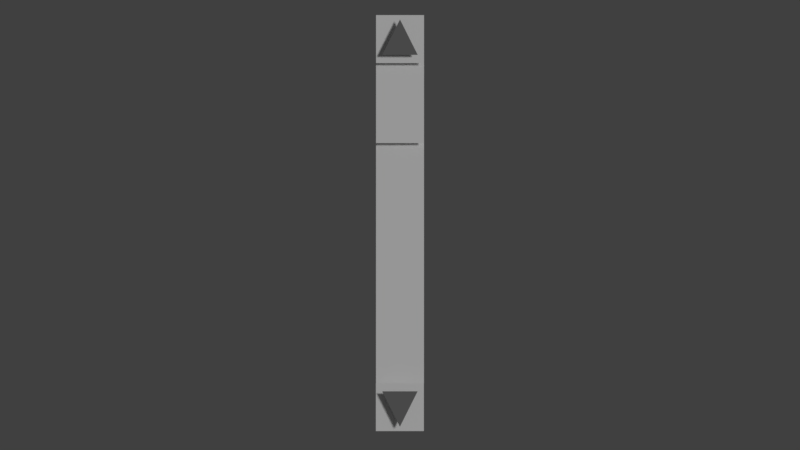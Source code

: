 # Source: lib_gui.blend  (saved by Blender 2.79.1; exported with 4.5.12 LTS)
import bpy
from mathutils import Matrix  # noqa: F401  (used for matrix-valued properties, if any)

bpy.ops.wm.read_factory_settings(use_empty=True)
scene = bpy.context.scene
scene.name = 'widgets'

# ---- collections
col_collection_1 = bpy.data.collections.new('Collection 1'); scene.collection.children.link(col_collection_1)
col_collection_2 = bpy.data.collections.new('Collection 2'); scene.collection.children.link(col_collection_2)
col_collection_2.hide_render = True
col_collection_2.hide_viewport = True
col_collection_3 = bpy.data.collections.new('Collection 3'); scene.collection.children.link(col_collection_3)
col_collection_3.hide_render = True
col_collection_3.hide_viewport = True
col_collection_4 = bpy.data.collections.new('Collection 4'); scene.collection.children.link(col_collection_4)
col_collection_4.hide_render = True
col_collection_4.hide_viewport = True
col_collection_5 = bpy.data.collections.new('Collection 5'); scene.collection.children.link(col_collection_5)
col_collection_5.hide_render = True
col_collection_5.hide_viewport = True
col_collection_6 = bpy.data.collections.new('Collection 6'); scene.collection.children.link(col_collection_6)
col_collection_6.hide_render = True
col_collection_6.hide_viewport = True
col_collection_7 = bpy.data.collections.new('Collection 7'); scene.collection.children.link(col_collection_7)
col_collection_7.hide_render = True
col_collection_7.hide_viewport = True
col_collection_8 = bpy.data.collections.new('Collection 8'); scene.collection.children.link(col_collection_8)
col_collection_8.hide_render = True
col_collection_8.hide_viewport = True
col_collection_9 = bpy.data.collections.new('Collection 9'); scene.collection.children.link(col_collection_9)
col_collection_9.hide_render = True
col_collection_9.hide_viewport = True
col_collection_10 = bpy.data.collections.new('Collection 10'); scene.collection.children.link(col_collection_10)
col_collection_10.hide_render = True
col_collection_10.hide_viewport = True
col_collection_11 = bpy.data.collections.new('Collection 11'); scene.collection.children.link(col_collection_11)
col_collection_11.hide_render = True
col_collection_11.hide_viewport = True
col_collection_12 = bpy.data.collections.new('Collection 12'); scene.collection.children.link(col_collection_12)
col_collection_12.hide_render = True
col_collection_12.hide_viewport = True
col_collection_13 = bpy.data.collections.new('Collection 13'); scene.collection.children.link(col_collection_13)
col_collection_13.hide_render = True
col_collection_13.hide_viewport = True
col_collection_14 = bpy.data.collections.new('Collection 14'); scene.collection.children.link(col_collection_14)
col_collection_14.hide_render = True
col_collection_14.hide_viewport = True
col_collection_15 = bpy.data.collections.new('Collection 15'); scene.collection.children.link(col_collection_15)
col_collection_15.hide_render = True
col_collection_15.hide_viewport = True
col_collection_16 = bpy.data.collections.new('Collection 16'); scene.collection.children.link(col_collection_16)
col_collection_16.hide_render = True
col_collection_16.hide_viewport = True
col_collection_17 = bpy.data.collections.new('Collection 17'); scene.collection.children.link(col_collection_17)
col_collection_17.hide_render = True
col_collection_17.hide_viewport = True
col_collection_18 = bpy.data.collections.new('Collection 18'); scene.collection.children.link(col_collection_18)
col_collection_18.hide_render = True
col_collection_18.hide_viewport = True
col_collection_19 = bpy.data.collections.new('Collection 19'); scene.collection.children.link(col_collection_19)
col_collection_19.hide_render = True
col_collection_19.hide_viewport = True
col_collection_20 = bpy.data.collections.new('Collection 20'); scene.collection.children.link(col_collection_20)
col_collection_20.hide_render = True
col_collection_20.hide_viewport = True

# ---- materials (node trees are filled in below, after node groups)
mat_uimainbg = bpy.data.materials.new('UiMainBG')
mat_uimainbg.alpha_threshold = 0.0
mat_uimainbg.use_transparent_shadow = False
mat_uimainbg.diffuse_color = (1.0, 1.0, 1.0, 1.0)
mat_uimainbg.roughness = 0.5
mat_uimainbg.specular_intensity = 0.0
mat_uimainfg = bpy.data.materials.new('UiMainFG')
mat_uimainfg.alpha_threshold = 0.0
mat_uimainfg.use_transparent_shadow = False
mat_uimainfg.diffuse_color = (0.214, 0.214, 0.214, 1.0)
mat_uimainfg.roughness = 0.5
mat_uimainfg.specular_intensity = 0.0

# ---- material node trees

# ---- world
world_world = bpy.data.worlds.new('World'); scene.world = world_world
world_world.color = (0.05088, 0.05088, 0.05088)
world_world.use_sun_shadow = False
world_world.sun_shadow_jitter_overblur = 0.0
world_world.cycles.sampling_method = 'MANUAL'

# ---- cameras
cam_default_ortho = bpy.data.cameras.new('_default_ortho_')
cam_default_ortho.type = 'ORTHO'
cam_default_ortho.clip_end = 100.0
cam_default_ortho.lens = 35.0
cam_default_ortho.sensor_width = 32.0
cam_default_ortho.sensor_height = 18.0
cam_default_ortho.ortho_scale = 10.0
cam_default_ortho.dof.focus_distance = 0.0
cam_default_ortho.dof.aperture_fstop = 128.0

# ---- lights
light_lamp = bpy.data.lights.new('Lamp', 'SUN')
light_lamp.transmission_factor = 0.0
light_lamp.cutoff_distance = 30.0
light_lamp.angle = 0.1993
light_lamp.energy = 1.0
light_lamp.shadow_buffer_clip_start = 1.001
light_lamp.shadow_soft_size = 0.1
light_lamp.shadow_cascade_max_distance = 1000.0

# ---- meshes
me_scrollbar_handle_bg = bpy.data.meshes.new('scrollbar_handle_bg')
me_scrollbar_handle_bg.from_pydata([(0.0, -0.3, 0.0), (0.0, 0.3, 0.0), (4.0, 0.3, 0.0), (4.0, -0.3, 0.0)], [], [(0, 3, 2, 1)])
me_scrollbar_handle_bg.materials.append(mat_uimainbg)
me_scrollbar_handle_bg.use_remesh_preserve_volume = False
me_scrollbar_handle_bg.use_remesh_preserve_attributes = False
me_scrollbar_handle_bg.use_mirror_vertex_groups = False
me_scrollbar_handle_bg.update()
me_scrollbar_handle_fg = bpy.data.meshes.new('scrollbar_handle_fg')
me_scrollbar_handle_fg.from_pydata([(0.0, 0.3, 0.1), (1.0, 0.3, 0.1), (1.0, -0.3, 0.1), (0.0, -0.3, 0.1)], [], [(3, 2, 1, 0)])
me_scrollbar_handle_fg.materials.append(mat_uimainbg)
me_scrollbar_handle_fg.use_remesh_preserve_volume = False
me_scrollbar_handle_fg.use_remesh_preserve_attributes = False
me_scrollbar_handle_fg.use_mirror_vertex_groups = False
me_scrollbar_handle_fg.update()
me_button_arrow = bpy.data.meshes.new('button_arrow')
me_button_arrow.from_pydata([(-0.3, -0.2994, 0.0), (-0.3, 0.3006, 0.0), (0.3, 0.3006, 0.0), (0.3, -0.2994, 0.0), (0.1971, 0.2216, 0.1), (0.1971, -0.2216, 0.1), (-0.246, 5.218e-07, 0.1)], [], [(3, 2, 1, 0), (6, 5, 4)])
me_button_arrow.polygons.foreach_set('material_index', [1, 0])
me_button_arrow.materials.append(mat_uimainfg)
me_button_arrow.materials.append(mat_uimainbg)
me_button_arrow.use_remesh_preserve_volume = False
me_button_arrow.use_remesh_preserve_attributes = False
me_button_arrow.use_mirror_vertex_groups = False
me_button_arrow.update()
me_cucurve_022 = bpy.data.meshes.new('CUCurve.022')
me_cucurve_022.from_pydata([(-2.0, 0.2502, 0.0), (2.0, 0.2502, 0.0), (2.0, -0.3498, 0.0), (-2.0, -0.3498, 0.0)], [], [(3, 2, 1, 0)])
me_cucurve_022.materials.append(mat_uimainbg)
me_cucurve_022.use_remesh_preserve_volume = False
me_cucurve_022.use_remesh_preserve_attributes = False
me_cucurve_022.use_mirror_vertex_groups = False
me_cucurve_022.update()
me_checkbox = bpy.data.meshes.new('checkbox')
me_checkbox.from_pydata([(-0.3, 0.3, 0.1), (0.3, 0.3, 0.1), (0.3, -0.3, 0.1), (-0.3, -0.3, 0.1), (-0.1182, 0.1725, 0.2), (-0.2166, -0.02422, 0.2), (-0.1355, -0.07537, 0.2), (-0.021, -0.1445, 0.2), (0.07493, -0.1954, 0.2), (0.1671, -0.08515, 0.2), (0.2593, 0.06067, 0.2), (0.311, 0.1415, 0.2), (0.3626, 0.2217, 0.2), (0.4541, 0.3632, 0.2), (0.5108, 0.4506, 0.2), (0.3922, 0.5519, 0.2), (0.3051, 0.6128, 0.2), (0.06564, 0.03563, 0.2)], [], [(17, 15, 16), (17, 14, 15), (17, 13, 14), (17, 12, 13), (17, 11, 12), (5, 17, 4), (17, 10, 11), (17, 9, 10), (5, 9, 17), (6, 9, 5), (6, 8, 9), (7, 8, 6), (3, 2, 1, 0)])
me_checkbox.polygons.foreach_set('material_index', [1, 1, 1, 1, 1, 1, 1, 1, 1, 1, 1, 1, 0])
me_checkbox.materials.append(mat_uimainbg)
me_checkbox.materials.append(mat_uimainfg)
me_checkbox.use_remesh_preserve_volume = False
me_checkbox.use_remesh_preserve_attributes = False
me_checkbox.use_mirror_vertex_groups = False
me_checkbox.update()

# ---- objects
ob_scrollbar_parent = bpy.data.objects.new('scrollbar_parent', None)
ob_scrollbar_handle_bg = bpy.data.objects.new('scrollbar_handle_bg', me_scrollbar_handle_bg)
ob_scrollbar_handle_fg = bpy.data.objects.new('scrollbar_handle_fg', me_scrollbar_handle_fg)
ob_scrollbar_button_inc = bpy.data.objects.new('scrollbar_button_inc', me_button_arrow)
ob_scrollbar_button_dec = bpy.data.objects.new('scrollbar_button_dec', me_button_arrow)
ob_lamp = bpy.data.objects.new('Lamp', light_lamp)
ob_default_camera = bpy.data.objects.new('_default_camera_', cam_default_ortho)
ob_curve_033 = bpy.data.objects.new('Curve.033', me_cucurve_022)
ob_curve_034 = bpy.data.objects.new('Curve.034', me_button_arrow)
ob_checkbox = bpy.data.objects.new('checkbox', me_checkbox)

# ---- transforms, parenting, visibility, modifiers, constraints
ob_scrollbar_parent.location = (1.046e-09, 0.02392, 0.0)
ob_scrollbar_parent.rotation_euler = (0.0, -0.0, -1.571)
ob_scrollbar_parent.empty_image_offset = (0.0, 0.0)
ob_scrollbar_parent.lineart.crease_threshold = 0.0
ob_scrollbar_handle_bg.parent = ob_scrollbar_parent
ob_scrollbar_handle_bg.location = (-2.0, 0.0, 0.1)
ob_scrollbar_handle_bg.color = (0.214, 0.214, 0.214, 1.0)
ob_scrollbar_handle_bg.lineart.crease_threshold = 0.0
ob_scrollbar_handle_fg.parent = ob_scrollbar_handle_bg
ob_scrollbar_handle_fg.matrix_parent_inverse = Matrix(((1.0, 0.0, 0.0, 2.0), (0.0, 1.0, 0.0, 0.0), (0.0, 0.0, 1.0, 0.0), (0.0, 0.0, 0.0, 1.0)))
ob_scrollbar_handle_fg.location = (-2.0, -8.882e-16, 0.0)
ob_scrollbar_handle_fg.lineart.crease_threshold = 0.0
ob_scrollbar_button_inc.parent = ob_scrollbar_parent
ob_scrollbar_button_inc.location = (2.3, -0.0006042, 0.3)
ob_scrollbar_button_inc.rotation_euler = (0.0, -0.0, 3.142)
ob_scrollbar_button_inc.lineart.crease_threshold = 0.0
ob_scrollbar_button_dec.parent = ob_scrollbar_parent
ob_scrollbar_button_dec.location = (-2.3, -0.0006042, 0.3)
ob_scrollbar_button_dec.lineart.crease_threshold = 0.0
ob_lamp.location = (4.076, 1.005, 5.904)
ob_lamp.rotation_euler = (0.6503, 0.05522, 1.866)
ob_lamp.lock_rotations_4d = False
ob_lamp.empty_display_type = 'ARROWS'
ob_lamp.color = (0.0, 0.0, 0.0, 0.0)
ob_lamp.hide_viewport = True
ob_lamp.lineart.crease_threshold = 0.0
ob_default_camera.location = (1.192e-07, 0.0, 7.126)
ob_default_camera.lock_rotations_4d = False
ob_default_camera.empty_display_type = 'ARROWS'
ob_default_camera.color = (0.0, 0.0, 0.0, 0.0)
ob_default_camera.display_type = 'WIRE'
ob_default_camera.lineart.crease_threshold = 0.0
ob_curve_033.location = (0.0, 0.04981, 0.0)
ob_curve_033.color = (0.5225, 0.5225, 0.5225, 1.0)
ob_curve_033.lineart.crease_threshold = 0.0
ob_curve_034.parent = ob_curve_033
ob_curve_034.matrix_parent_inverse = Matrix(((1.0, 0.0, 0.0, 0.0), (0.0, 1.0, 0.0, -0.04981), (0.0, 0.0, 1.0, 0.0), (0.0, 0.0, 0.0, 1.0)))
ob_curve_034.location = (2.0, -3.725e-09, 0.0959)
ob_curve_034.rotation_euler = (0.0, -0.0, 1.571)
ob_curve_034.lineart.crease_threshold = 0.0
ob_checkbox.location = (0.0, 0.0, 0.0)
ob_checkbox.lineart.crease_threshold = 0.0

# ---- collection membership
col_collection_1.objects.link(ob_scrollbar_parent)
col_collection_1.objects.link(ob_scrollbar_handle_bg)
col_collection_1.objects.link(ob_scrollbar_handle_fg)
col_collection_1.objects.link(ob_scrollbar_button_inc)
col_collection_1.objects.link(ob_scrollbar_button_dec)
col_collection_1.objects.link(ob_lamp)
col_collection_1.objects.link(ob_default_camera)
col_collection_2.objects.link(ob_curve_033)
col_collection_2.objects.link(ob_curve_034)
col_collection_2.objects.link(ob_lamp)
col_collection_3.objects.link(ob_checkbox)
col_collection_3.objects.link(ob_lamp)
col_collection_4.objects.link(ob_lamp)
col_collection_5.objects.link(ob_lamp)
col_collection_6.objects.link(ob_lamp)
col_collection_7.objects.link(ob_lamp)
col_collection_8.objects.link(ob_lamp)
col_collection_9.objects.link(ob_lamp)
col_collection_10.objects.link(ob_lamp)
col_collection_11.objects.link(ob_lamp)
col_collection_12.objects.link(ob_lamp)
col_collection_13.objects.link(ob_lamp)
col_collection_14.objects.link(ob_lamp)
col_collection_15.objects.link(ob_lamp)
col_collection_16.objects.link(ob_lamp)
col_collection_17.objects.link(ob_lamp)
col_collection_18.objects.link(ob_lamp)
col_collection_19.objects.link(ob_lamp)
col_collection_20.objects.link(ob_lamp)

# ---- scene / render settings (as saved in the file)
scene.camera = ob_default_camera
scene.frame_start = 1; scene.frame_end = 250; scene.frame_set(0)
scene.render.engine = 'BLENDER_EEVEE_NEXT'
scene.render.resolution_percentage = 50
scene.render.dither_intensity = 0.0
scene.cycles.use_denoising = False
scene.cycles.samples = 128
scene.cycles.sampling_pattern = 'TABULATED_SOBOL'
scene.cycles.use_adaptive_sampling = False
scene.cycles.use_light_tree = False
scene.view_settings.view_transform = 'Standard'
bpy.context.view_layer.update()
